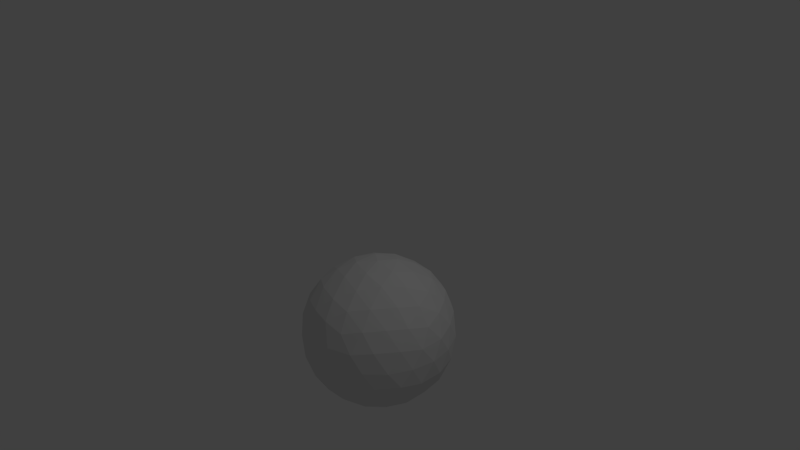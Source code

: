 # Source: shield.blend  (saved by Blender 2.69.0; exported with 4.5.12 LTS)
import bpy
from mathutils import Matrix  # noqa: F401  (used for matrix-valued properties, if any)

bpy.ops.wm.read_factory_settings(use_empty=True)
scene = bpy.context.scene
scene.name = 'Scene'

# ---- collections
col_collection_1 = bpy.data.collections.new('Collection 1'); scene.collection.children.link(col_collection_1)

# ---- world
world_world = bpy.data.worlds.new('World'); scene.world = world_world
world_world.color = (0.05088, 0.05088, 0.05088)
world_world.use_sun_shadow = False
world_world.sun_shadow_jitter_overblur = 0.0
world_world.cycles.sampling_method = 'MANUAL'
world_world.cycles.sample_map_resolution = 256

# ---- cameras
cam_camera = bpy.data.cameras.new('Camera')
cam_camera.clip_end = 100.0
cam_camera.lens = 35.0
cam_camera.sensor_width = 32.0
cam_camera.sensor_height = 18.0
cam_camera.ortho_scale = 7.314
cam_camera.dof.focus_distance = 0.0
cam_camera.dof.aperture_fstop = 128.0

# ---- lights
light_lamp = bpy.data.lights.new('Lamp', 'POINT')
light_lamp.transmission_factor = 0.0
light_lamp.cutoff_distance = 30.0
light_lamp.energy = 100.0
light_lamp.shadow_buffer_clip_start = 1.001
light_lamp.shadow_soft_size = 0.1
light_lamp.shadow_maximum_resolution = 0.006
light_lamp.use_absolute_resolution = True
light_lamp.cycles.use_multiple_importance_sampling = False

# ---- meshes
me_icosphere = bpy.data.meshes.new('Icosphere')
me_icosphere.from_pydata([(0.0, 0.0, -1.0), (0.7236, -0.5257, -0.4472), (-0.2764, -0.8506, -0.4472), (-0.8944, 0.0, -0.4472), (-0.2764, 0.8506, -0.4472), (0.7236, 0.5257, -0.4472), (0.2764, -0.8506, 0.4472), (-0.7236, -0.5257, 0.4472), (-0.7236, 0.5257, 0.4472), (0.2764, 0.8506, 0.4472), (0.8944, 0.0, 0.4472), (0.0, 0.0, 1.0), (-0.1605, -0.494, -0.8404), (0.4202, -0.3053, -0.8404), (0.2597, -0.7993, -0.5194), (0.8404, 9.15e-09, -0.5194), (0.4202, 0.3053, -0.8404), (-0.5194, -3.468e-09, -0.8404), (-0.6799, -0.494, -0.5194), (-0.1605, 0.494, -0.8404), (-0.6799, 0.494, -0.5194), (0.2597, 0.7993, -0.5194), (0.9396, -0.3053, 5.787e-07), (0.9396, 0.3053, 5.787e-07), (2.288e-09, -0.9879, 0.0), (0.5807, -0.7993, -9.608e-08), (-0.9396, -0.3053, -5.742e-07), (-0.5807, -0.7993, 1.052e-07), (-0.5807, 0.7993, 9.608e-08), (-0.9396, 0.3053, -5.742e-07), (0.5807, 0.7993, -9.836e-08), (-2.288e-09, 0.9879, 0.0), (0.6799, -0.494, 0.5194), (-0.2597, -0.7993, 0.5194), (-0.8404, 0.0, 0.5194), (-0.2597, 0.7993, 0.5194), (0.6799, 0.494, 0.5194), (0.1605, -0.494, 0.8404), (0.5194, 1.156e-09, 0.8404), (-0.4202, -0.3053, 0.8404), (-0.4202, 0.3053, 0.8404), (0.1605, 0.494, 0.8404), (-0.08351, -0.257, -0.9606), (0.5973, -0.4339, -0.6713), (-0.009513, -0.861, -0.5043), (0.8159, -0.2751, -0.5043), (0.5973, 0.4339, -0.6713), (-0.2702, -1.84e-09, -0.9606), (-0.8218, -0.257, -0.5043), (-0.08351, 0.257, -0.9606), (-0.4984, 0.7022, -0.5043), (0.5138, 0.691, -0.5043), (0.8675, -0.4339, -0.234), (0.9569, 0.1588, 0.234), (-0.1446, -0.9592, -0.234), (0.4468, -0.861, 0.234), (-0.9569, -0.1588, -0.234), (-0.6808, -0.691, 0.234), (-0.4468, 0.861, -0.234), (-0.8675, 0.4339, 0.234), (0.6808, 0.691, -0.234), (0.1446, 0.9592, 0.234), (0.4984, -0.7022, 0.5043), (-0.5138, -0.691, 0.5043), (-0.8159, 0.2751, 0.5043), (0.009513, 0.861, 0.5043), (0.8218, 0.257, 0.5043), (0.2281, -0.7021, 0.6713), (0.2702, 9.143e-10, 0.9606), (-0.5973, -0.4339, 0.6713), (-0.5973, 0.4339, 0.6713), (0.2281, 0.7021, 0.6713), (-0.2281, -0.7021, -0.6713), (0.2186, -0.1588, -0.9606), (0.5138, -0.691, -0.5043), (0.8159, 0.2751, -0.5043), (0.2186, 0.1588, -0.9606), (-0.7383, -2.214e-09, -0.6713), (-0.4984, -0.7022, -0.5043), (-0.2281, 0.7021, -0.6713), (-0.8218, 0.257, -0.5043), (-0.009513, 0.861, -0.5043), (0.9569, -0.1588, 0.234), (0.8675, 0.4339, -0.234), (0.1446, -0.9592, 0.234), (0.6808, -0.691, -0.234), (-0.8675, -0.4339, 0.234), (-0.4468, -0.861, -0.234), (-0.6808, 0.691, 0.234), (-0.9569, 0.1588, -0.234), (0.4468, 0.861, 0.234), (-0.1446, 0.9592, -0.234), (0.8218, -0.257, 0.5043), (0.009513, -0.861, 0.5043), (-0.8159, -0.2751, 0.5043), (-0.5138, 0.691, 0.5043), (0.4984, 0.7022, 0.5043), (0.08351, -0.257, 0.9606), (0.7383, 4.785e-10, 0.6713), (-0.2186, -0.1588, 0.9606), (-0.2186, 0.1588, 0.9606), (0.08351, 0.257, 0.9606), (0.05237, -0.6827, -0.7178), (0.1371, -0.4219, -0.8873), (0.3589, -0.5831, -0.7178), (0.6654, 0.1612, -0.7178), (0.6654, -0.1612, -0.7178), (0.4436, 0.0, -0.8873), (-0.6331, -0.2608, -0.7178), (-0.3589, -0.2608, -0.8873), (-0.4436, -0.5215, -0.7178), (-0.4436, 0.5215, -0.7178), (-0.3589, 0.2608, -0.8873), (-0.6331, 0.2608, -0.7178), (0.3589, 0.5831, -0.7178), (0.1371, 0.4219, -0.8873), (0.05237, 0.6827, -0.7178), (0.992, 3.321e-09, 2.936e-07), (0.9396, -0.1612, -0.2742), (0.9396, 0.1612, -0.2742), (0.3065, -0.9434, -9.095e-08), (0.1371, -0.9434, -0.2742), (0.4436, -0.8438, -0.2742), (-0.8025, -0.5831, -4.703e-08), (-0.8549, -0.4219, -0.2742), (-0.6654, -0.6827, -0.2742), (-0.8025, 0.5831, -5.255e-08), (-0.6654, 0.6827, -0.2742), (-0.8549, 0.4219, -0.2742), (0.3065, 0.9434, -9.239e-08), (0.4436, 0.8438, -0.2742), (0.1371, 0.9434, -0.2742), (0.6654, -0.6827, 0.2742), (0.8025, -0.5831, 5.571e-08), (0.8549, -0.4219, 0.2742), (-0.4436, -0.8438, 0.2742), (-0.3065, -0.9434, 9.756e-08), (-0.1371, -0.9434, 0.2742), (-0.9396, 0.1612, 0.2742), (-0.992, 0.0, -2.88e-07), (-0.9396, -0.1612, 0.2742), (-0.1371, 0.9434, 0.2742), (-0.3065, 0.9434, 9.139e-08), (-0.4436, 0.8438, 0.2742), (0.8549, 0.4219, 0.2742), (0.8025, 0.5831, 5.508e-08), (0.6654, 0.6827, 0.2742), (0.3589, -0.2608, 0.8873), (0.4436, -0.5215, 0.7178), (0.6331, -0.2608, 0.7178), (-0.1371, -0.4219, 0.8873), (-0.3589, -0.5831, 0.7178), (-0.05237, -0.6827, 0.7178), (-0.4436, 0.0, 0.8873), (-0.6654, 0.1612, 0.7178), (-0.6654, -0.1612, 0.7178), (-0.1371, 0.4219, 0.8873), (-0.05237, 0.6827, 0.7178), (-0.3589, 0.5831, 0.7178), (0.3589, 0.2608, 0.8873), (0.6331, 0.2608, 0.7178), (0.4436, 0.5215, 0.7178)], [], [(0, 73, 42), (1, 43, 45), (0, 42, 47), (0, 47, 49), (0, 49, 76), (1, 45, 52), (2, 44, 54), (3, 48, 56), (4, 50, 58), (5, 51, 60), (1, 52, 85), (2, 54, 87), (3, 56, 89), (4, 58, 91), (5, 60, 83), (6, 62, 67), (7, 63, 69), (8, 64, 70), (9, 65, 71), (10, 66, 98), (12, 102, 72), (12, 103, 102), (13, 43, 104), (15, 105, 75), (15, 106, 105), (13, 73, 107), (17, 108, 77), (17, 109, 108), (12, 72, 110), (19, 111, 79), (19, 112, 111), (17, 77, 113), (16, 114, 46), (16, 115, 114), (19, 79, 116), (22, 117, 82), (22, 118, 117), (15, 75, 119), (24, 120, 84), (24, 121, 120), (14, 74, 122), (26, 123, 86), (26, 124, 123), (18, 78, 125), (28, 126, 88), (28, 127, 126), (20, 80, 128), (30, 129, 90), (30, 130, 129), (21, 81, 131), (25, 132, 55), (25, 133, 132), (22, 82, 134), (27, 135, 57), (27, 136, 135), (24, 84, 137), (29, 138, 59), (29, 139, 138), (26, 86, 140), (31, 141, 61), (31, 142, 141), (28, 88, 143), (23, 144, 53), (23, 145, 144), (30, 90, 146), (37, 147, 97), (37, 148, 147), (32, 92, 149), (39, 150, 99), (39, 151, 150), (33, 93, 152), (40, 153, 100), (40, 154, 153), (34, 94, 155), (41, 156, 101), (41, 157, 156), (35, 95, 158), (38, 159, 68), (38, 160, 159), (36, 96, 161), (42, 103, 12), (42, 73, 103), (73, 13, 103), (45, 106, 15), (45, 43, 106), (43, 13, 106), (47, 109, 17), (47, 42, 109), (42, 12, 109), (49, 112, 19), (49, 47, 112), (47, 17, 112), (76, 115, 16), (76, 49, 115), (49, 19, 115), (52, 118, 22), (52, 45, 118), (45, 15, 118), (54, 121, 24), (54, 44, 121), (44, 14, 121), (56, 124, 26), (56, 48, 124), (48, 18, 124), (58, 127, 28), (58, 50, 127), (50, 20, 127), (60, 130, 30), (60, 51, 130), (51, 21, 130), (85, 133, 25), (85, 52, 133), (52, 22, 133), (87, 136, 27), (87, 54, 136), (54, 24, 136), (89, 139, 29), (89, 56, 139), (56, 26, 139), (91, 142, 31), (91, 58, 142), (58, 28, 142), (83, 145, 23), (83, 60, 145), (60, 30, 145), (67, 148, 37), (67, 62, 148), (62, 32, 148), (69, 151, 39), (69, 63, 151), (63, 33, 151), (70, 154, 40), (70, 64, 154), (64, 34, 154), (71, 157, 41), (71, 65, 157), (65, 35, 157), (98, 160, 38), (98, 66, 160), (66, 36, 160), (72, 44, 2), (72, 102, 44), (102, 14, 44), (102, 104, 14), (102, 103, 104), (103, 13, 104), (104, 74, 14), (104, 43, 74), (43, 1, 74), (75, 46, 5), (75, 105, 46), (105, 16, 46), (105, 107, 16), (105, 106, 107), (106, 13, 107), (107, 76, 16), (107, 73, 76), (73, 0, 76), (77, 48, 3), (77, 108, 48), (108, 18, 48), (108, 110, 18), (108, 109, 110), (109, 12, 110), (110, 78, 18), (110, 72, 78), (72, 2, 78), (79, 50, 4), (79, 111, 50), (111, 20, 50), (111, 113, 20), (111, 112, 113), (112, 17, 113), (113, 80, 20), (113, 77, 80), (77, 3, 80), (46, 51, 5), (46, 114, 51), (114, 21, 51), (114, 116, 21), (114, 115, 116), (115, 19, 116), (116, 81, 21), (116, 79, 81), (79, 4, 81), (82, 53, 10), (82, 117, 53), (117, 23, 53), (117, 119, 23), (117, 118, 119), (118, 15, 119), (119, 83, 23), (119, 75, 83), (75, 5, 83), (84, 55, 6), (84, 120, 55), (120, 25, 55), (120, 122, 25), (120, 121, 122), (121, 14, 122), (122, 85, 25), (122, 74, 85), (74, 1, 85), (86, 57, 7), (86, 123, 57), (123, 27, 57), (123, 125, 27), (123, 124, 125), (124, 18, 125), (125, 87, 27), (125, 78, 87), (78, 2, 87), (88, 59, 8), (88, 126, 59), (126, 29, 59), (126, 128, 29), (126, 127, 128), (127, 20, 128), (128, 89, 29), (128, 80, 89), (80, 3, 89), (90, 61, 9), (90, 129, 61), (129, 31, 61), (129, 131, 31), (129, 130, 131), (130, 21, 131), (131, 91, 31), (131, 81, 91), (81, 4, 91), (55, 62, 6), (55, 132, 62), (132, 32, 62), (132, 134, 32), (132, 133, 134), (133, 22, 134), (134, 92, 32), (134, 82, 92), (82, 10, 92), (57, 63, 7), (57, 135, 63), (135, 33, 63), (135, 137, 33), (135, 136, 137), (136, 24, 137), (137, 93, 33), (137, 84, 93), (84, 6, 93), (59, 64, 8), (59, 138, 64), (138, 34, 64), (138, 140, 34), (138, 139, 140), (139, 26, 140), (140, 94, 34), (140, 86, 94), (86, 7, 94), (61, 65, 9), (61, 141, 65), (141, 35, 65), (141, 143, 35), (141, 142, 143), (142, 28, 143), (143, 95, 35), (143, 88, 95), (88, 8, 95), (53, 66, 10), (53, 144, 66), (144, 36, 66), (144, 146, 36), (144, 145, 146), (145, 30, 146), (146, 96, 36), (146, 90, 96), (90, 9, 96), (97, 68, 11), (97, 147, 68), (147, 38, 68), (147, 149, 38), (147, 148, 149), (148, 32, 149), (149, 98, 38), (149, 92, 98), (92, 10, 98), (99, 97, 11), (99, 150, 97), (150, 37, 97), (150, 152, 37), (150, 151, 152), (151, 33, 152), (152, 67, 37), (152, 93, 67), (93, 6, 67), (100, 99, 11), (100, 153, 99), (153, 39, 99), (153, 155, 39), (153, 154, 155), (154, 34, 155), (155, 69, 39), (155, 94, 69), (94, 7, 69), (101, 100, 11), (101, 156, 100), (156, 40, 100), (156, 158, 40), (156, 157, 158), (157, 35, 158), (158, 70, 40), (158, 95, 70), (95, 8, 70), (68, 101, 11), (68, 159, 101), (159, 41, 101), (159, 161, 41), (159, 160, 161), (160, 36, 161), (161, 71, 41), (161, 96, 71), (96, 9, 71)])
_uv = me_icosphere.uv_layers.new(name='UVMap')
_uv.uv.foreach_set('vector', [0.5037, 0.07691, 0.4406, 0.05768, 0.3842, 0.1445, 0.2512, 0.0, 0.3143, 0.01923, 0.4045, 0.01995, 0.5037, 0.07691, 0.3842, 0.1445, 0.4854, 0.2038, 0.5037, 0.07691, 0.4854, 0.2038, 0.6053, 0.1704, 0.5037, 0.07691, 0.6053, 0.1704, 0.5939, 0.07763, 0.2512, 0.0, 0.4045, 0.01995, 0.3309, 0.1022, 0.02564, 0.3472, 0.08203, 0.2604, 0.01923, 0.4044, 0.4305, 0.5845, 0.3293, 0.5252, 0.3604, 0.6632, 0.9103, 0.4507, 0.7903, 0.4842, 0.8578, 0.5763, 0.8645, 0.07982, 0.876, 0.1725, 0.8984, 0.2311, 0.2512, 0.0, 0.3309, 0.1022, 0.1884, 0.144, 0.02564, 0.3472, 0.01923, 0.4044, 0.05677, 0.4852, 0.4305, 0.5845, 0.3604, 0.6632, 0.498, 0.6767, 0.9103, 0.4507, 0.8578, 0.5763, 0.9327, 0.5093, 0.8645, 0.07982, 0.8984, 0.2311, 0.7909, 0.162, 0.0, 0.576, 0.1425, 0.5341, 0.1191, 0.682, 0.1502, 0.8992, 0.1126, 0.8184, 0.2317, 0.9244, 0.7005, 0.9532, 0.5629, 0.9397, 0.6444, 0.9649, 1.0, 0.6849, 0.9251, 0.7519, 0.8691, 0.7637, 0.5699, 0.4087, 0.6775, 0.4777, 0.5465, 0.5565, 0.2646, 0.2121, 0.2015, 0.1928, 0.1451, 0.2797, 0.2646, 0.2121, 0.321, 0.1253, 0.2015, 0.1928, 0.3774, 0.03845, 0.3143, 0.01923, 0.2579, 0.106, 0.5579, 0.03991, 0.621, 0.05914, 0.7112, 0.05986, 0.5579, 0.03991, 0.4677, 0.03918, 0.621, 0.05914, 0.3774, 0.03845, 0.4406, 0.05768, 0.5308, 0.05841, 0.4671, 0.3307, 0.3476, 0.3983, 0.4488, 0.4576, 0.4671, 0.3307, 0.3659, 0.2714, 0.3476, 0.3983, 0.2646, 0.2121, 0.1451, 0.2797, 0.2464, 0.339, 0.707, 0.2638, 0.6887, 0.3907, 0.8086, 0.3573, 0.707, 0.2638, 0.587, 0.2973, 0.6887, 0.3907, 0.4671, 0.3307, 0.4488, 0.4576, 0.5688, 0.4241, 0.6841, 0.07836, 0.7858, 0.1718, 0.7743, 0.07909, 0.6841, 0.07836, 0.6955, 0.1711, 0.7858, 0.1718, 0.707, 0.2638, 0.8086, 0.3573, 0.7972, 0.2645, 0.4106, 0.2043, 0.5639, 0.2243, 0.4903, 0.3065, 0.4106, 0.2043, 0.4842, 0.1221, 0.5639, 0.2243, 0.5579, 0.03991, 0.7112, 0.05986, 0.6376, 0.1421, 0.01282, 0.4616, 0.06921, 0.3748, 0.006409, 0.5188, 0.01282, 0.4616, 0.07562, 0.3176, 0.06921, 0.3748, 0.1384, 0.1736, 0.1948, 0.08681, 0.132, 0.2308, 0.2904, 0.7418, 0.1891, 0.6825, 0.2203, 0.8205, 0.2904, 0.7418, 0.2592, 0.6038, 0.1891, 0.6825, 0.2281, 0.4659, 0.1269, 0.4065, 0.158, 0.5445, 0.8054, 0.702, 0.6854, 0.7354, 0.7529, 0.8276, 0.8054, 0.702, 0.7379, 0.6098, 0.6854, 0.7354, 0.6704, 0.5176, 0.5505, 0.551, 0.618, 0.6432, 0.9323, 0.3823, 0.9437, 0.4751, 0.9661, 0.5336, 0.9323, 0.3823, 0.9098, 0.3238, 0.9437, 0.4751, 0.8874, 0.2653, 0.8988, 0.358, 0.9213, 0.4165, 0.1256, 0.288, 0.2053, 0.3902, 0.06281, 0.432, 0.1256, 0.288, 0.2681, 0.2462, 0.2053, 0.3902, 0.4106, 0.2043, 0.4903, 0.3065, 0.3478, 0.3483, 0.0879, 0.6232, 0.08149, 0.6804, 0.119, 0.7612, 0.0879, 0.6232, 0.05036, 0.5424, 0.08149, 0.6804, 0.01282, 0.4616, 0.006409, 0.5188, 0.04395, 0.5996, 0.5655, 0.7688, 0.4954, 0.8475, 0.633, 0.861, 0.5655, 0.7688, 0.4279, 0.7553, 0.4954, 0.8475, 0.2904, 0.7418, 0.2203, 0.8205, 0.3578, 0.834, 0.9551, 0.5678, 0.9027, 0.6934, 0.9776, 0.6263, 0.9551, 0.5678, 0.8803, 0.6349, 0.9027, 0.6934, 0.8054, 0.702, 0.7529, 0.8276, 0.8278, 0.7605, 0.7172, 0.2442, 0.7511, 0.3955, 0.6436, 0.3265, 0.7172, 0.2442, 0.8248, 0.3133, 0.7511, 0.3955, 0.9323, 0.3823, 0.9661, 0.5336, 0.8586, 0.4646, 0.2381, 0.788, 0.3806, 0.7462, 0.3572, 0.894, 0.2381, 0.788, 0.2615, 0.6402, 0.3806, 0.7462, 0.285, 0.4923, 0.4275, 0.4505, 0.404, 0.5983, 0.3132, 0.9496, 0.2757, 0.8688, 0.3947, 0.9748, 0.3132, 0.9496, 0.1941, 0.8436, 0.2757, 0.8688, 0.07508, 0.7376, 0.03754, 0.6568, 0.1566, 0.7628, 0.5883, 0.9766, 0.4508, 0.9631, 0.5323, 0.9883, 0.5883, 0.9766, 0.5068, 0.9514, 0.4508, 0.9631, 0.4253, 0.9262, 0.2877, 0.9127, 0.3693, 0.9379, 0.7381, 0.8424, 0.6632, 0.9095, 0.6072, 0.9212, 0.7381, 0.8424, 0.7942, 0.8307, 0.6632, 0.9095, 0.8502, 0.819, 0.7753, 0.8861, 0.7193, 0.8978, 0.5231, 0.7043, 0.6306, 0.7734, 0.4997, 0.8522, 0.5231, 0.7043, 0.654, 0.6256, 0.6306, 0.7734, 0.785, 0.5468, 0.8925, 0.6158, 0.7615, 0.6946, 0.3842, 0.1445, 0.321, 0.1253, 0.2646, 0.2121, 0.3842, 0.1445, 0.4406, 0.05768, 0.321, 0.1253, 0.4406, 0.05768, 0.3774, 0.03845, 0.321, 0.1253, 0.4045, 0.01995, 0.4677, 0.03918, 0.5579, 0.03991, 0.4045, 0.01995, 0.3143, 0.01923, 0.4677, 0.03918, 0.3143, 0.01923, 0.3774, 0.03845, 0.4677, 0.03918, 0.4854, 0.2038, 0.3659, 0.2714, 0.4671, 0.3307, 0.4854, 0.2038, 0.3842, 0.1445, 0.3659, 0.2714, 0.3842, 0.1445, 0.2646, 0.2121, 0.3659, 0.2714, 0.6053, 0.1704, 0.587, 0.2973, 0.707, 0.2638, 0.6053, 0.1704, 0.4854, 0.2038, 0.587, 0.2973, 0.4854, 0.2038, 0.4671, 0.3307, 0.587, 0.2973, 0.5939, 0.07763, 0.6955, 0.1711, 0.6841, 0.07836, 0.5939, 0.07763, 0.6053, 0.1704, 0.6955, 0.1711, 0.6053, 0.1704, 0.707, 0.2638, 0.6955, 0.1711, 0.3309, 0.1022, 0.4842, 0.1221, 0.4106, 0.2043, 0.3309, 0.1022, 0.4045, 0.01995, 0.4842, 0.1221, 0.4045, 0.01995, 0.5579, 0.03991, 0.4842, 0.1221, 0.01923, 0.4044, 0.07562, 0.3176, 0.01282, 0.4616, 0.01923, 0.4044, 0.08203, 0.2604, 0.07562, 0.3176, 0.08203, 0.2604, 0.1384, 0.1736, 0.07562, 0.3176, 0.3604, 0.6632, 0.2592, 0.6038, 0.2904, 0.7418, 0.3604, 0.6632, 0.3293, 0.5252, 0.2592, 0.6038, 0.3293, 0.5252, 0.2281, 0.4659, 0.2592, 0.6038, 0.8578, 0.5763, 0.7379, 0.6098, 0.8054, 0.702, 0.8578, 0.5763, 0.7903, 0.4842, 0.7379, 0.6098, 0.7903, 0.4842, 0.6704, 0.5176, 0.7379, 0.6098, 0.8984, 0.2311, 0.9098, 0.3238, 0.9323, 0.3823, 0.8984, 0.2311, 0.876, 0.1725, 0.9098, 0.3238, 0.876, 0.1725, 0.8874, 0.2653, 0.9098, 0.3238, 0.1884, 0.144, 0.2681, 0.2462, 0.1256, 0.288, 0.1884, 0.144, 0.3309, 0.1022, 0.2681, 0.2462, 0.3309, 0.1022, 0.4106, 0.2043, 0.2681, 0.2462, 0.05677, 0.4852, 0.05036, 0.5424, 0.0879, 0.6232, 0.05677, 0.4852, 0.01923, 0.4044, 0.05036, 0.5424, 0.01923, 0.4044, 0.01282, 0.4616, 0.05036, 0.5424, 0.498, 0.6767, 0.4279, 0.7553, 0.5655, 0.7688, 0.498, 0.6767, 0.3604, 0.6632, 0.4279, 0.7553, 0.3604, 0.6632, 0.2904, 0.7418, 0.4279, 0.7553, 0.9327, 0.5093, 0.8803, 0.6349, 0.9551, 0.5678, 0.9327, 0.5093, 0.8578, 0.5763, 0.8803, 0.6349, 0.8578, 0.5763, 0.8054, 0.702, 0.8803, 0.6349, 0.7909, 0.162, 0.8248, 0.3133, 0.7172, 0.2442, 0.7909, 0.162, 0.8984, 0.2311, 0.8248, 0.3133, 0.8984, 0.2311, 0.9323, 0.3823, 0.8248, 0.3133, 0.1191, 0.682, 0.2615, 0.6402, 0.2381, 0.788, 0.1191, 0.682, 0.1425, 0.5341, 0.2615, 0.6402, 0.1425, 0.5341, 0.285, 0.4923, 0.2615, 0.6402, 0.2317, 0.9244, 0.1941, 0.8436, 0.3132, 0.9496, 0.2317, 0.9244, 0.1126, 0.8184, 0.1941, 0.8436, 0.1126, 0.8184, 0.07508, 0.7376, 0.1941, 0.8436, 0.6444, 0.9649, 0.5068, 0.9514, 0.5883, 0.9766, 0.6444, 0.9649, 0.5629, 0.9397, 0.5068, 0.9514, 0.5629, 0.9397, 0.4253, 0.9262, 0.5068, 0.9514, 0.8691, 0.7637, 0.7942, 0.8307, 0.7381, 0.8424, 0.8691, 0.7637, 0.9251, 0.7519, 0.7942, 0.8307, 0.9251, 0.7519, 0.8502, 0.819, 0.7942, 0.8307, 0.5465, 0.5565, 0.654, 0.6256, 0.5231, 0.7043, 0.5465, 0.5565, 0.6775, 0.4777, 0.654, 0.6256, 0.6775, 0.4777, 0.785, 0.5468, 0.654, 0.6256, 0.1451, 0.2797, 0.08203, 0.2604, 0.02564, 0.3472, 0.1451, 0.2797, 0.2015, 0.1928, 0.08203, 0.2604, 0.2015, 0.1928, 0.1384, 0.1736, 0.08203, 0.2604, 0.2015, 0.1928, 0.2579, 0.106, 0.1384, 0.1736, 0.2015, 0.1928, 0.321, 0.1253, 0.2579, 0.106, 0.321, 0.1253, 0.3774, 0.03845, 0.2579, 0.106, 0.2579, 0.106, 0.1948, 0.08681, 0.1384, 0.1736, 0.2579, 0.106, 0.3143, 0.01923, 0.1948, 0.08681, 0.3143, 0.01923, 0.2512, 0.0, 0.1948, 0.08681, 0.7112, 0.05986, 0.7743, 0.07909, 0.8645, 0.07982, 0.7112, 0.05986, 0.621, 0.05914, 0.7743, 0.07909, 0.621, 0.05914, 0.6841, 0.07836, 0.7743, 0.07909, 0.621, 0.05914, 0.5308, 0.05841, 0.6841, 0.07836, 0.621, 0.05914, 0.4677, 0.03918, 0.5308, 0.05841, 0.4677, 0.03918, 0.3774, 0.03845, 0.5308, 0.05841, 0.5308, 0.05841, 0.5939, 0.07763, 0.6841, 0.07836, 0.5308, 0.05841, 0.4406, 0.05768, 0.5939, 0.07763, 0.4406, 0.05768, 0.5037, 0.07691, 0.5939, 0.07763, 0.4488, 0.4576, 0.3293, 0.5252, 0.4305, 0.5845, 0.4488, 0.4576, 0.3476, 0.3983, 0.3293, 0.5252, 0.3476, 0.3983, 0.2281, 0.4659, 0.3293, 0.5252, 0.3476, 0.3983, 0.2464, 0.339, 0.2281, 0.4659, 0.3476, 0.3983, 0.3659, 0.2714, 0.2464, 0.339, 0.3659, 0.2714, 0.2646, 0.2121, 0.2464, 0.339, 0.2464, 0.339, 0.1269, 0.4065, 0.2281, 0.4659, 0.2464, 0.339, 0.1451, 0.2797, 0.1269, 0.4065, 0.1451, 0.2797, 0.02564, 0.3472, 0.1269, 0.4065, 0.8086, 0.3573, 0.7903, 0.4842, 0.9103, 0.4507, 0.8086, 0.3573, 0.6887, 0.3907, 0.7903, 0.4842, 0.6887, 0.3907, 0.6704, 0.5176, 0.7903, 0.4842, 0.6887, 0.3907, 0.5688, 0.4241, 0.6704, 0.5176, 0.6887, 0.3907, 0.587, 0.2973, 0.5688, 0.4241, 0.587, 0.2973, 0.4671, 0.3307, 0.5688, 0.4241, 0.5688, 0.4241, 0.5505, 0.551, 0.6704, 0.5176, 0.5688, 0.4241, 0.4488, 0.4576, 0.5505, 0.551, 0.4488, 0.4576, 0.4305, 0.5845, 0.5505, 0.551, 0.7743, 0.07909, 0.876, 0.1725, 0.8645, 0.07982, 0.7743, 0.07909, 0.7858, 0.1718, 0.876, 0.1725, 0.7858, 0.1718, 0.8874, 0.2653, 0.876, 0.1725, 0.7858, 0.1718, 0.7972, 0.2645, 0.8874, 0.2653, 0.7858, 0.1718, 0.6955, 0.1711, 0.7972, 0.2645, 0.6955, 0.1711, 0.707, 0.2638, 0.7972, 0.2645, 0.7972, 0.2645, 0.8988, 0.358, 0.8874, 0.2653, 0.7972, 0.2645, 0.8086, 0.3573, 0.8988, 0.358, 0.8086, 0.3573, 0.9103, 0.4507, 0.8988, 0.358, 0.4903, 0.3065, 0.6436, 0.3265, 0.5699, 0.4087, 0.4903, 0.3065, 0.5639, 0.2243, 0.6436, 0.3265, 0.5639, 0.2243, 0.7172, 0.2442, 0.6436, 0.3265, 0.5639, 0.2243, 0.6376, 0.1421, 0.7172, 0.2442, 0.5639, 0.2243, 0.4842, 0.1221, 0.6376, 0.1421, 0.4842, 0.1221, 0.5579, 0.03991, 0.6376, 0.1421, 0.6376, 0.1421, 0.7909, 0.162, 0.7172, 0.2442, 0.6376, 0.1421, 0.7112, 0.05986, 0.7909, 0.162, 0.7112, 0.05986, 0.8645, 0.07982, 0.7909, 0.162, 0.006409, 0.5188, 0.06281, 0.432, 0.0, 0.576, 0.006409, 0.5188, 0.06921, 0.3748, 0.06281, 0.432, 0.06921, 0.3748, 0.1256, 0.288, 0.06281, 0.432, 0.06921, 0.3748, 0.132, 0.2308, 0.1256, 0.288, 0.06921, 0.3748, 0.07562, 0.3176, 0.132, 0.2308, 0.07562, 0.3176, 0.1384, 0.1736, 0.132, 0.2308, 0.132, 0.2308, 0.1884, 0.144, 0.1256, 0.288, 0.132, 0.2308, 0.1948, 0.08681, 0.1884, 0.144, 0.1948, 0.08681, 0.2512, 0.0, 0.1884, 0.144, 0.2203, 0.8205, 0.119, 0.7612, 0.1502, 0.8992, 0.2203, 0.8205, 0.1891, 0.6825, 0.119, 0.7612, 0.1891, 0.6825, 0.0879, 0.6232, 0.119, 0.7612, 0.1891, 0.6825, 0.158, 0.5445, 0.0879, 0.6232, 0.1891, 0.6825, 0.2592, 0.6038, 0.158, 0.5445, 0.2592, 0.6038, 0.2281, 0.4659, 0.158, 0.5445, 0.158, 0.5445, 0.05677, 0.4852, 0.0879, 0.6232, 0.158, 0.5445, 0.1269, 0.4065, 0.05677, 0.4852, 0.1269, 0.4065, 0.02564, 0.3472, 0.05677, 0.4852, 0.7529, 0.8276, 0.633, 0.861, 0.7005, 0.9532, 0.7529, 0.8276, 0.6854, 0.7354, 0.633, 0.861, 0.6854, 0.7354, 0.5655, 0.7688, 0.633, 0.861, 0.6854, 0.7354, 0.618, 0.6432, 0.5655, 0.7688, 0.6854, 0.7354, 0.7379, 0.6098, 0.618, 0.6432, 0.7379, 0.6098, 0.6704, 0.5176, 0.618, 0.6432, 0.618, 0.6432, 0.498, 0.6767, 0.5655, 0.7688, 0.618, 0.6432, 0.5505, 0.551, 0.498, 0.6767, 0.5505, 0.551, 0.4305, 0.5845, 0.498, 0.6767, 0.9661, 0.5336, 0.9776, 0.6263, 1.0, 0.6849, 0.9661, 0.5336, 0.9437, 0.4751, 0.9776, 0.6263, 0.9437, 0.4751, 0.9551, 0.5678, 0.9776, 0.6263, 0.9437, 0.4751, 0.9213, 0.4165, 0.9551, 0.5678, 0.9437, 0.4751, 0.9098, 0.3238, 0.9213, 0.4165, 0.9098, 0.3238, 0.8874, 0.2653, 0.9213, 0.4165, 0.9213, 0.4165, 0.9327, 0.5093, 0.9551, 0.5678, 0.9213, 0.4165, 0.8988, 0.358, 0.9327, 0.5093, 0.8988, 0.358, 0.9103, 0.4507, 0.9327, 0.5093, 0.06281, 0.432, 0.1425, 0.5341, 0.0, 0.576, 0.06281, 0.432, 0.2053, 0.3902, 0.1425, 0.5341, 0.2053, 0.3902, 0.285, 0.4923, 0.1425, 0.5341, 0.2053, 0.3902, 0.3478, 0.3483, 0.285, 0.4923, 0.2053, 0.3902, 0.2681, 0.2462, 0.3478, 0.3483, 0.2681, 0.2462, 0.4106, 0.2043, 0.3478, 0.3483, 0.3478, 0.3483, 0.4275, 0.4505, 0.285, 0.4923, 0.3478, 0.3483, 0.4903, 0.3065, 0.4275, 0.4505, 0.4903, 0.3065, 0.5699, 0.4087, 0.4275, 0.4505, 0.119, 0.7612, 0.1126, 0.8184, 0.1502, 0.8992, 0.119, 0.7612, 0.08149, 0.6804, 0.1126, 0.8184, 0.08149, 0.6804, 0.07508, 0.7376, 0.1126, 0.8184, 0.08149, 0.6804, 0.04395, 0.5996, 0.07508, 0.7376, 0.08149, 0.6804, 0.05036, 0.5424, 0.04395, 0.5996, 0.05036, 0.5424, 0.01282, 0.4616, 0.04395, 0.5996, 0.04395, 0.5996, 0.03754, 0.6568, 0.07508, 0.7376, 0.04395, 0.5996, 0.006409, 0.5188, 0.03754, 0.6568, 0.006409, 0.5188, 0.0, 0.576, 0.03754, 0.6568, 0.633, 0.861, 0.5629, 0.9397, 0.7005, 0.9532, 0.633, 0.861, 0.4954, 0.8475, 0.5629, 0.9397, 0.4954, 0.8475, 0.4253, 0.9262, 0.5629, 0.9397, 0.4954, 0.8475, 0.3578, 0.834, 0.4253, 0.9262, 0.4954, 0.8475, 0.4279, 0.7553, 0.3578, 0.834, 0.4279, 0.7553, 0.2904, 0.7418, 0.3578, 0.834, 0.3578, 0.834, 0.2877, 0.9127, 0.4253, 0.9262, 0.3578, 0.834, 0.2203, 0.8205, 0.2877, 0.9127, 0.2203, 0.8205, 0.1502, 0.8992, 0.2877, 0.9127, 0.9776, 0.6263, 0.9251, 0.7519, 1.0, 0.6849, 0.9776, 0.6263, 0.9027, 0.6934, 0.9251, 0.7519, 0.9027, 0.6934, 0.8502, 0.819, 0.9251, 0.7519, 0.9027, 0.6934, 0.8278, 0.7605, 0.8502, 0.819, 0.9027, 0.6934, 0.8803, 0.6349, 0.8278, 0.7605, 0.8803, 0.6349, 0.8054, 0.702, 0.8278, 0.7605, 0.8278, 0.7605, 0.7753, 0.8861, 0.8502, 0.819, 0.8278, 0.7605, 0.7529, 0.8276, 0.7753, 0.8861, 0.7529, 0.8276, 0.7005, 0.9532, 0.7753, 0.8861, 0.6436, 0.3265, 0.6775, 0.4777, 0.5699, 0.4087, 0.6436, 0.3265, 0.7511, 0.3955, 0.6775, 0.4777, 0.7511, 0.3955, 0.785, 0.5468, 0.6775, 0.4777, 0.7511, 0.3955, 0.8586, 0.4646, 0.785, 0.5468, 0.7511, 0.3955, 0.8248, 0.3133, 0.8586, 0.4646, 0.8248, 0.3133, 0.9323, 0.3823, 0.8586, 0.4646, 0.8586, 0.4646, 0.8925, 0.6158, 0.785, 0.5468, 0.8586, 0.4646, 0.9661, 0.5336, 0.8925, 0.6158, 0.9661, 0.5336, 1.0, 0.6849, 0.8925, 0.6158, 0.3572, 0.894, 0.4997, 0.8522, 0.4762, 1.0, 0.3572, 0.894, 0.3806, 0.7462, 0.4997, 0.8522, 0.3806, 0.7462, 0.5231, 0.7043, 0.4997, 0.8522, 0.3806, 0.7462, 0.404, 0.5983, 0.5231, 0.7043, 0.3806, 0.7462, 0.2615, 0.6402, 0.404, 0.5983, 0.2615, 0.6402, 0.285, 0.4923, 0.404, 0.5983, 0.404, 0.5983, 0.5465, 0.5565, 0.5231, 0.7043, 0.404, 0.5983, 0.4275, 0.4505, 0.5465, 0.5565, 0.4275, 0.4505, 0.5699, 0.4087, 0.5465, 0.5565, 0.3947, 0.9748, 0.3572, 0.894, 0.4762, 1.0, 0.3947, 0.9748, 0.2757, 0.8688, 0.3572, 0.894, 0.2757, 0.8688, 0.2381, 0.788, 0.3572, 0.894, 0.2757, 0.8688, 0.1566, 0.7628, 0.2381, 0.788, 0.2757, 0.8688, 0.1941, 0.8436, 0.1566, 0.7628, 0.1941, 0.8436, 0.07508, 0.7376, 0.1566, 0.7628, 0.1566, 0.7628, 0.1191, 0.682, 0.2381, 0.788, 0.1566, 0.7628, 0.03754, 0.6568, 0.1191, 0.682, 0.03754, 0.6568, 0.0, 0.576, 0.1191, 0.682, 0.5323, 0.9883, 0.3947, 0.9748, 0.4762, 1.0, 0.5323, 0.9883, 0.4508, 0.9631, 0.3947, 0.9748, 0.4508, 0.9631, 0.3132, 0.9496, 0.3947, 0.9748, 0.4508, 0.9631, 0.3693, 0.9379, 0.3132, 0.9496, 0.4508, 0.9631, 0.5068, 0.9514, 0.3693, 0.9379, 0.5068, 0.9514, 0.4253, 0.9262, 0.3693, 0.9379, 0.3693, 0.9379, 0.2317, 0.9244, 0.3132, 0.9496, 0.3693, 0.9379, 0.2877, 0.9127, 0.2317, 0.9244, 0.2877, 0.9127, 0.1502, 0.8992, 0.2317, 0.9244, 0.6072, 0.9212, 0.5323, 0.9883, 0.4762, 1.0, 0.6072, 0.9212, 0.6632, 0.9095, 0.5323, 0.9883, 0.6632, 0.9095, 0.5883, 0.9766, 0.5323, 0.9883, 0.6632, 0.9095, 0.7193, 0.8978, 0.5883, 0.9766, 0.6632, 0.9095, 0.7942, 0.8307, 0.7193, 0.8978, 0.7942, 0.8307, 0.8502, 0.819, 0.7193, 0.8978, 0.7193, 0.8978, 0.6444, 0.9649, 0.5883, 0.9766, 0.7193, 0.8978, 0.7753, 0.8861, 0.6444, 0.9649, 0.7753, 0.8861, 0.7005, 0.9532, 0.6444, 0.9649, 0.4997, 0.8522, 0.6072, 0.9212, 0.4762, 1.0, 0.4997, 0.8522, 0.6306, 0.7734, 0.6072, 0.9212, 0.6306, 0.7734, 0.7381, 0.8424, 0.6072, 0.9212, 0.6306, 0.7734, 0.7615, 0.6946, 0.7381, 0.8424, 0.6306, 0.7734, 0.654, 0.6256, 0.7615, 0.6946, 0.654, 0.6256, 0.785, 0.5468, 0.7615, 0.6946, 0.7615, 0.6946, 0.8691, 0.7637, 0.7381, 0.8424, 0.7615, 0.6946, 0.8925, 0.6158, 0.8691, 0.7637, 0.8925, 0.6158, 1.0, 0.6849, 0.8691, 0.7637])
me_icosphere.use_remesh_preserve_volume = False
me_icosphere.use_remesh_preserve_attributes = False
me_icosphere.use_mirror_vertex_groups = False
me_icosphere.update()

# ---- objects
ob_icosphere = bpy.data.objects.new('Icosphere', me_icosphere)
ob_lamp = bpy.data.objects.new('Lamp', light_lamp)
ob_camera = bpy.data.objects.new('Camera', cam_camera)

# ---- transforms, parenting, visibility, modifiers, constraints
ob_icosphere.location = (0.3577, -0.2532, -0.8624)
ob_icosphere.lineart.crease_threshold = 0.0
ob_lamp.location = (4.076, 1.005, 5.904)
ob_lamp.rotation_euler = (0.6503, 0.05522, 1.866)
ob_lamp.lock_rotations_4d = False
ob_lamp.empty_display_type = 'ARROWS'
ob_lamp.color = (0.0, 0.0, 0.0, 0.0)
ob_lamp.lineart.crease_threshold = 0.0
ob_camera.location = (7.481, -6.508, 5.344)
ob_camera.rotation_euler = (1.109, 0.01082, 0.8149)
ob_camera.lock_rotations_4d = False
ob_camera.empty_display_type = 'ARROWS'
ob_camera.color = (0.0, 0.0, 0.0, 0.0)
ob_camera.display_type = 'WIRE'
ob_camera.lineart.crease_threshold = 0.0

# ---- collection membership
col_collection_1.objects.link(ob_icosphere)
col_collection_1.objects.link(ob_lamp)
col_collection_1.objects.link(ob_camera)

# ---- scene / render settings (as saved in the file)
scene.camera = ob_camera
scene.frame_start = 1; scene.frame_end = 250; scene.frame_set(1)
scene.render.engine = 'BLENDER_EEVEE_NEXT'
scene.render.image_settings.compression = 90
scene.render.resolution_percentage = 50
scene.render.dither_intensity = 0.0
scene.cycles.use_denoising = False
scene.cycles.samples = 10
scene.cycles.sampling_pattern = 'TABULATED_SOBOL'
scene.cycles.light_sampling_threshold = 0.0
scene.cycles.use_adaptive_sampling = False
scene.cycles.use_light_tree = False
scene.cycles.blur_glossy = 0.0
scene.cycles.volume_bounces = 1
scene.cycles.pixel_filter_type = 'GAUSSIAN'
scene.cycles.sample_clamp_indirect = 0.0
scene.view_settings.view_transform = 'Standard'
bpy.context.view_layer.update()
